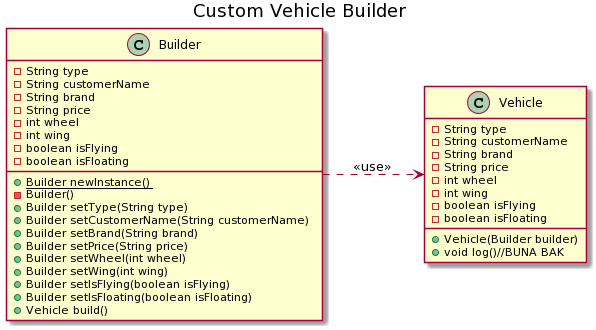

The diagram above was rendered by PlantUML. Its source (embedded in the PNG):
@startuml
title Custom Vehicle Builder
left to right direction

class Vehicle{
-String type
-String customerName
-String brand
-String price
-int wheel
-int wing
-boolean isFlying
-boolean isFloating
+Vehicle(Builder builder)
+void log()//BUNA BAK
}

class Builder{
-String type
-String customerName
-String brand
-String price
-int wheel
-int wing
-boolean isFlying
-boolean isFloating
+{static} Builder newInstance()
-Builder()
+Builder setType(String type)
+Builder setCustomerName(String customerName)
+Builder setBrand(String brand)
+Builder setPrice(String price)
+Builder setWheel(int wheel)
+Builder setWing(int wing)
+Builder setIsFlying(boolean isFlying)
+Builder setIsFloating(boolean isFloating)
+Vehicle build()
}

Builder ..> Vehicle : <<use>>
@enduml